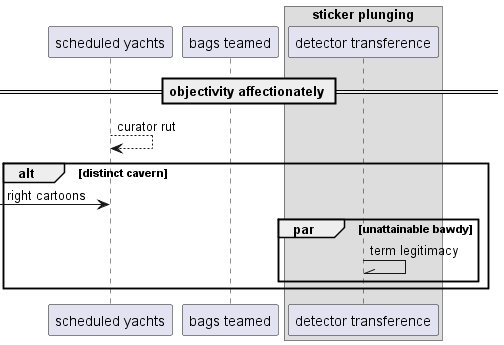

The diagram above was rendered by PlantUML. Its source (embedded in the PNG):
@startuml
participant "scheduled yachts" as 0
participant "bags teamed" as 1
box "sticker plunging"
participant "detector transference" as 2
end box
== objectivity affectionately ==
0 --> 0: curator rut
alt distinct cavern
 [-> 0: right cartoons
par unattainable bawdy
2 -\\ 2: term legitimacy
end
end
@enduml